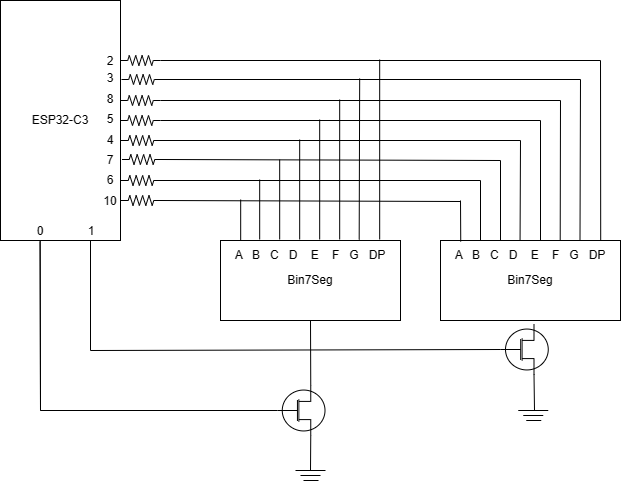

The diagram above was exported from draw.io. Its source (the exported page's mxGraphModel, read from the mxfile embedded in the PNG):
<mxGraphModel dx="1123" dy="721" grid="1" gridSize="10" guides="1" tooltips="1" connect="1" arrows="1" fold="1" page="1" pageScale="1" pageWidth="827" pageHeight="1169" math="0" shadow="0">
  <root>
    <mxCell id="0" />
    <mxCell id="1" parent="0" />
    <mxCell id="7Lee2nggfuQuHTZaWAQY-2" value="ESP32-C3" style="rounded=0;whiteSpace=wrap;html=1;" vertex="1" parent="1">
      <mxGeometry x="160" y="80" width="120" height="240" as="geometry" />
    </mxCell>
    <mxCell id="7Lee2nggfuQuHTZaWAQY-3" value="Bin7Seg" style="rounded=0;whiteSpace=wrap;html=1;" vertex="1" parent="1">
      <mxGeometry x="380" y="320" width="180" height="80" as="geometry" />
    </mxCell>
    <mxCell id="7Lee2nggfuQuHTZaWAQY-4" value="Bin7Seg" style="rounded=0;whiteSpace=wrap;html=1;" vertex="1" parent="1">
      <mxGeometry x="600" y="320" width="180" height="80" as="geometry" />
    </mxCell>
    <mxCell id="7Lee2nggfuQuHTZaWAQY-5" value="" style="endArrow=none;html=1;rounded=0;" edge="1" parent="1">
      <mxGeometry width="50" height="50" relative="1" as="geometry">
        <mxPoint x="320" y="140" as="sourcePoint" />
        <mxPoint x="760" y="140" as="targetPoint" />
      </mxGeometry>
    </mxCell>
    <mxCell id="7Lee2nggfuQuHTZaWAQY-6" value="" style="endArrow=none;html=1;rounded=0;" edge="1" parent="1">
      <mxGeometry width="50" height="50" relative="1" as="geometry">
        <mxPoint x="320" y="159" as="sourcePoint" />
        <mxPoint x="740" y="159" as="targetPoint" />
      </mxGeometry>
    </mxCell>
    <mxCell id="7Lee2nggfuQuHTZaWAQY-7" value="" style="endArrow=none;html=1;rounded=0;" edge="1" parent="1">
      <mxGeometry width="50" height="50" relative="1" as="geometry">
        <mxPoint x="320" y="180" as="sourcePoint" />
        <mxPoint x="720" y="180" as="targetPoint" />
      </mxGeometry>
    </mxCell>
    <mxCell id="7Lee2nggfuQuHTZaWAQY-8" value="" style="endArrow=none;html=1;rounded=0;" edge="1" parent="1">
      <mxGeometry width="50" height="50" relative="1" as="geometry">
        <mxPoint x="320" y="200" as="sourcePoint" />
        <mxPoint x="700" y="200" as="targetPoint" />
      </mxGeometry>
    </mxCell>
    <mxCell id="7Lee2nggfuQuHTZaWAQY-9" value="" style="endArrow=none;html=1;rounded=0;" edge="1" parent="1">
      <mxGeometry width="50" height="50" relative="1" as="geometry">
        <mxPoint x="320" y="220" as="sourcePoint" />
        <mxPoint x="680" y="220" as="targetPoint" />
      </mxGeometry>
    </mxCell>
    <mxCell id="7Lee2nggfuQuHTZaWAQY-10" value="" style="endArrow=none;html=1;rounded=0;exitX=1;exitY=0.5;exitDx=0;exitDy=0;exitPerimeter=0;" edge="1" parent="1" source="7Lee2nggfuQuHTZaWAQY-37">
      <mxGeometry width="50" height="50" relative="1" as="geometry">
        <mxPoint x="320" y="240" as="sourcePoint" />
        <mxPoint x="660" y="240" as="targetPoint" />
      </mxGeometry>
    </mxCell>
    <mxCell id="7Lee2nggfuQuHTZaWAQY-11" value="" style="endArrow=none;html=1;rounded=0;" edge="1" parent="1">
      <mxGeometry width="50" height="50" relative="1" as="geometry">
        <mxPoint x="320" y="260" as="sourcePoint" />
        <mxPoint x="640" y="260" as="targetPoint" />
      </mxGeometry>
    </mxCell>
    <mxCell id="7Lee2nggfuQuHTZaWAQY-12" value="" style="endArrow=none;html=1;rounded=0;" edge="1" parent="1">
      <mxGeometry width="50" height="50" relative="1" as="geometry">
        <mxPoint x="320" y="280" as="sourcePoint" />
        <mxPoint x="620" y="281" as="targetPoint" />
      </mxGeometry>
    </mxCell>
    <mxCell id="7Lee2nggfuQuHTZaWAQY-13" value="" style="endArrow=none;html=1;rounded=0;exitX=0.89;exitY=0.001;exitDx=0;exitDy=0;exitPerimeter=0;" edge="1" parent="1" source="7Lee2nggfuQuHTZaWAQY-4">
      <mxGeometry width="50" height="50" relative="1" as="geometry">
        <mxPoint x="530" y="270" as="sourcePoint" />
        <mxPoint x="760" y="140" as="targetPoint" />
      </mxGeometry>
    </mxCell>
    <mxCell id="7Lee2nggfuQuHTZaWAQY-14" value="" style="endArrow=none;html=1;rounded=0;exitX=0.118;exitY=0.013;exitDx=0;exitDy=0;exitPerimeter=0;" edge="1" parent="1">
      <mxGeometry width="50" height="50" relative="1" as="geometry">
        <mxPoint x="620.24" y="321.03999999999996" as="sourcePoint" />
        <mxPoint x="620" y="280" as="targetPoint" />
      </mxGeometry>
    </mxCell>
    <mxCell id="7Lee2nggfuQuHTZaWAQY-15" value="" style="endArrow=none;html=1;rounded=0;exitX=0.118;exitY=0.013;exitDx=0;exitDy=0;exitPerimeter=0;" edge="1" parent="1">
      <mxGeometry width="50" height="50" relative="1" as="geometry">
        <mxPoint x="640" y="320" as="sourcePoint" />
        <mxPoint x="640" y="260" as="targetPoint" />
      </mxGeometry>
    </mxCell>
    <mxCell id="7Lee2nggfuQuHTZaWAQY-16" value="" style="endArrow=none;html=1;rounded=0;" edge="1" parent="1">
      <mxGeometry width="50" height="50" relative="1" as="geometry">
        <mxPoint x="660" y="320" as="sourcePoint" />
        <mxPoint x="660" y="240" as="targetPoint" />
      </mxGeometry>
    </mxCell>
    <mxCell id="7Lee2nggfuQuHTZaWAQY-17" value="" style="endArrow=none;html=1;rounded=0;exitX=0.442;exitY=0.002;exitDx=0;exitDy=0;exitPerimeter=0;" edge="1" parent="1" source="7Lee2nggfuQuHTZaWAQY-4">
      <mxGeometry width="50" height="50" relative="1" as="geometry">
        <mxPoint x="680" y="300" as="sourcePoint" />
        <mxPoint x="680" y="220" as="targetPoint" />
      </mxGeometry>
    </mxCell>
    <mxCell id="7Lee2nggfuQuHTZaWAQY-18" value="" style="endArrow=none;html=1;rounded=0;" edge="1" parent="1">
      <mxGeometry width="50" height="50" relative="1" as="geometry">
        <mxPoint x="700" y="320" as="sourcePoint" />
        <mxPoint x="700" y="200" as="targetPoint" />
      </mxGeometry>
    </mxCell>
    <mxCell id="7Lee2nggfuQuHTZaWAQY-19" value="" style="endArrow=none;html=1;rounded=0;exitX=0.665;exitY=-0.002;exitDx=0;exitDy=0;exitPerimeter=0;" edge="1" parent="1" source="7Lee2nggfuQuHTZaWAQY-4">
      <mxGeometry width="50" height="50" relative="1" as="geometry">
        <mxPoint x="720" y="260" as="sourcePoint" />
        <mxPoint x="720" y="180" as="targetPoint" />
      </mxGeometry>
    </mxCell>
    <mxCell id="7Lee2nggfuQuHTZaWAQY-20" value="" style="endArrow=none;html=1;rounded=0;exitX=0.775;exitY=0.014;exitDx=0;exitDy=0;exitPerimeter=0;" edge="1" parent="1">
      <mxGeometry width="50" height="50" relative="1" as="geometry">
        <mxPoint x="739.5000000000001" y="320.12" as="sourcePoint" />
        <mxPoint x="740" y="159" as="targetPoint" />
      </mxGeometry>
    </mxCell>
    <mxCell id="7Lee2nggfuQuHTZaWAQY-21" value="" style="endArrow=none;html=1;rounded=0;exitX=0.89;exitY=0.001;exitDx=0;exitDy=0;exitPerimeter=0;" edge="1" parent="1">
      <mxGeometry width="50" height="50" relative="1" as="geometry">
        <mxPoint x="539.1800000000001" y="319" as="sourcePoint" />
        <mxPoint x="539.1800000000001" y="139" as="targetPoint" />
      </mxGeometry>
    </mxCell>
    <mxCell id="7Lee2nggfuQuHTZaWAQY-22" value="" style="endArrow=none;html=1;rounded=0;exitX=0.118;exitY=0.013;exitDx=0;exitDy=0;exitPerimeter=0;" edge="1" parent="1">
      <mxGeometry width="50" height="50" relative="1" as="geometry">
        <mxPoint x="400.18" y="320" as="sourcePoint" />
        <mxPoint x="400.18" y="279" as="targetPoint" />
      </mxGeometry>
    </mxCell>
    <mxCell id="7Lee2nggfuQuHTZaWAQY-23" value="" style="endArrow=none;html=1;rounded=0;exitX=0.118;exitY=0.013;exitDx=0;exitDy=0;exitPerimeter=0;" edge="1" parent="1">
      <mxGeometry width="50" height="50" relative="1" as="geometry">
        <mxPoint x="419.18" y="319" as="sourcePoint" />
        <mxPoint x="419.18" y="259" as="targetPoint" />
      </mxGeometry>
    </mxCell>
    <mxCell id="7Lee2nggfuQuHTZaWAQY-24" value="" style="endArrow=none;html=1;rounded=0;" edge="1" parent="1">
      <mxGeometry width="50" height="50" relative="1" as="geometry">
        <mxPoint x="439.18" y="319" as="sourcePoint" />
        <mxPoint x="439.18" y="239" as="targetPoint" />
      </mxGeometry>
    </mxCell>
    <mxCell id="7Lee2nggfuQuHTZaWAQY-25" value="" style="endArrow=none;html=1;rounded=0;exitX=0.442;exitY=0.002;exitDx=0;exitDy=0;exitPerimeter=0;" edge="1" parent="1">
      <mxGeometry width="50" height="50" relative="1" as="geometry">
        <mxPoint x="459.18" y="319" as="sourcePoint" />
        <mxPoint x="459.18" y="219" as="targetPoint" />
      </mxGeometry>
    </mxCell>
    <mxCell id="7Lee2nggfuQuHTZaWAQY-26" value="" style="endArrow=none;html=1;rounded=0;" edge="1" parent="1">
      <mxGeometry width="50" height="50" relative="1" as="geometry">
        <mxPoint x="479.18" y="319" as="sourcePoint" />
        <mxPoint x="479.18" y="199" as="targetPoint" />
      </mxGeometry>
    </mxCell>
    <mxCell id="7Lee2nggfuQuHTZaWAQY-27" value="" style="endArrow=none;html=1;rounded=0;exitX=0.665;exitY=-0.002;exitDx=0;exitDy=0;exitPerimeter=0;" edge="1" parent="1">
      <mxGeometry width="50" height="50" relative="1" as="geometry">
        <mxPoint x="499.18" y="319" as="sourcePoint" />
        <mxPoint x="499.18" y="179" as="targetPoint" />
      </mxGeometry>
    </mxCell>
    <mxCell id="7Lee2nggfuQuHTZaWAQY-28" value="" style="endArrow=none;html=1;rounded=0;exitX=0.775;exitY=0.014;exitDx=0;exitDy=0;exitPerimeter=0;" edge="1" parent="1">
      <mxGeometry width="50" height="50" relative="1" as="geometry">
        <mxPoint x="518.6800000000001" y="319.12" as="sourcePoint" />
        <mxPoint x="519.1800000000001" y="158" as="targetPoint" />
      </mxGeometry>
    </mxCell>
    <mxCell id="7Lee2nggfuQuHTZaWAQY-29" value="" style="pointerEvents=1;verticalLabelPosition=bottom;shadow=0;dashed=0;align=center;html=1;verticalAlign=top;shape=mxgraph.electrical.resistors.resistor_2;" vertex="1" parent="1">
      <mxGeometry x="280" y="135" width="40" height="10" as="geometry" />
    </mxCell>
    <mxCell id="7Lee2nggfuQuHTZaWAQY-30" value="" style="pointerEvents=1;verticalLabelPosition=bottom;shadow=0;dashed=0;align=center;html=1;verticalAlign=top;shape=mxgraph.electrical.resistors.resistor_2;" vertex="1" parent="1">
      <mxGeometry x="281" y="154" width="40" height="10" as="geometry" />
    </mxCell>
    <mxCell id="7Lee2nggfuQuHTZaWAQY-31" value="" style="pointerEvents=1;verticalLabelPosition=bottom;shadow=0;dashed=0;align=center;html=1;verticalAlign=top;shape=mxgraph.electrical.resistors.resistor_2;" vertex="1" parent="1">
      <mxGeometry x="280" y="175" width="40" height="10" as="geometry" />
    </mxCell>
    <mxCell id="7Lee2nggfuQuHTZaWAQY-32" value="" style="pointerEvents=1;verticalLabelPosition=bottom;shadow=0;dashed=0;align=center;html=1;verticalAlign=top;shape=mxgraph.electrical.resistors.resistor_2;" vertex="1" parent="1">
      <mxGeometry x="280" y="195" width="40" height="10" as="geometry" />
    </mxCell>
    <mxCell id="7Lee2nggfuQuHTZaWAQY-36" value="" style="pointerEvents=1;verticalLabelPosition=bottom;shadow=0;dashed=0;align=center;html=1;verticalAlign=top;shape=mxgraph.electrical.resistors.resistor_2;" vertex="1" parent="1">
      <mxGeometry x="280.5" y="215" width="40" height="10" as="geometry" />
    </mxCell>
    <mxCell id="7Lee2nggfuQuHTZaWAQY-37" value="" style="pointerEvents=1;verticalLabelPosition=bottom;shadow=0;dashed=0;align=center;html=1;verticalAlign=top;shape=mxgraph.electrical.resistors.resistor_2;" vertex="1" parent="1">
      <mxGeometry x="281.5" y="234" width="40" height="10" as="geometry" />
    </mxCell>
    <mxCell id="7Lee2nggfuQuHTZaWAQY-38" value="" style="pointerEvents=1;verticalLabelPosition=bottom;shadow=0;dashed=0;align=center;html=1;verticalAlign=top;shape=mxgraph.electrical.resistors.resistor_2;" vertex="1" parent="1">
      <mxGeometry x="280.5" y="255" width="40" height="10" as="geometry" />
    </mxCell>
    <mxCell id="7Lee2nggfuQuHTZaWAQY-39" value="" style="pointerEvents=1;verticalLabelPosition=bottom;shadow=0;dashed=0;align=center;html=1;verticalAlign=top;shape=mxgraph.electrical.resistors.resistor_2;" vertex="1" parent="1">
      <mxGeometry x="280.5" y="275" width="40" height="10" as="geometry" />
    </mxCell>
    <mxCell id="7Lee2nggfuQuHTZaWAQY-40" value="" style="verticalLabelPosition=bottom;shadow=0;dashed=0;align=center;html=1;verticalAlign=top;shape=mxgraph.electrical.mosfets1.mosfet_n_no_bulk;" vertex="1" parent="1">
      <mxGeometry x="437" y="465" width="47.5" height="50" as="geometry" />
    </mxCell>
    <mxCell id="7Lee2nggfuQuHTZaWAQY-41" value="" style="verticalLabelPosition=bottom;shadow=0;dashed=0;align=center;html=1;verticalAlign=top;shape=mxgraph.electrical.mosfets1.mosfet_n_no_bulk;" vertex="1" parent="1">
      <mxGeometry x="660.25" y="404" width="47.5" height="50" as="geometry" />
    </mxCell>
    <mxCell id="7Lee2nggfuQuHTZaWAQY-42" value="" style="endArrow=none;html=1;rounded=0;entryX=0.5;entryY=1;entryDx=0;entryDy=0;exitX=0.7;exitY=0;exitDx=0;exitDy=0;exitPerimeter=0;" edge="1" parent="1" source="7Lee2nggfuQuHTZaWAQY-40" target="7Lee2nggfuQuHTZaWAQY-3">
      <mxGeometry width="50" height="50" relative="1" as="geometry">
        <mxPoint x="480" y="510" as="sourcePoint" />
        <mxPoint x="530" y="460" as="targetPoint" />
      </mxGeometry>
    </mxCell>
    <mxCell id="7Lee2nggfuQuHTZaWAQY-43" value="" style="endArrow=none;html=1;rounded=0;exitX=0;exitY=0.5;exitDx=0;exitDy=0;exitPerimeter=0;" edge="1" parent="1" source="7Lee2nggfuQuHTZaWAQY-40">
      <mxGeometry width="50" height="50" relative="1" as="geometry">
        <mxPoint x="470" y="530" as="sourcePoint" />
        <mxPoint x="200" y="490" as="targetPoint" />
      </mxGeometry>
    </mxCell>
    <mxCell id="7Lee2nggfuQuHTZaWAQY-44" value="" style="endArrow=none;html=1;rounded=0;exitX=0.33;exitY=1.003;exitDx=0;exitDy=0;exitPerimeter=0;" edge="1" parent="1" source="7Lee2nggfuQuHTZaWAQY-2">
      <mxGeometry width="50" height="50" relative="1" as="geometry">
        <mxPoint x="200" y="370" as="sourcePoint" />
        <mxPoint x="200" y="490" as="targetPoint" />
      </mxGeometry>
    </mxCell>
    <mxCell id="7Lee2nggfuQuHTZaWAQY-45" value="" style="endArrow=none;html=1;rounded=0;exitX=0.33;exitY=1.003;exitDx=0;exitDy=0;exitPerimeter=0;" edge="1" parent="1" source="7Lee2nggfuQuHTZaWAQY-2">
      <mxGeometry width="50" height="50" relative="1" as="geometry">
        <mxPoint x="200" y="321" as="sourcePoint" />
        <mxPoint x="200" y="490" as="targetPoint" />
        <Array as="points" />
      </mxGeometry>
    </mxCell>
    <mxCell id="7Lee2nggfuQuHTZaWAQY-46" value="" style="endArrow=none;html=1;rounded=0;exitX=0.33;exitY=1.003;exitDx=0;exitDy=0;exitPerimeter=0;" edge="1" parent="1">
      <mxGeometry width="50" height="50" relative="1" as="geometry">
        <mxPoint x="250" y="320" as="sourcePoint" />
        <mxPoint x="250" y="430" as="targetPoint" />
        <Array as="points" />
      </mxGeometry>
    </mxCell>
    <mxCell id="7Lee2nggfuQuHTZaWAQY-47" value="" style="endArrow=none;html=1;rounded=0;exitX=0;exitY=0.5;exitDx=0;exitDy=0;exitPerimeter=0;" edge="1" parent="1" source="7Lee2nggfuQuHTZaWAQY-41">
      <mxGeometry width="50" height="50" relative="1" as="geometry">
        <mxPoint x="260" y="330" as="sourcePoint" />
        <mxPoint x="250" y="430" as="targetPoint" />
        <Array as="points" />
      </mxGeometry>
    </mxCell>
    <mxCell id="7Lee2nggfuQuHTZaWAQY-48" value="" style="endArrow=none;html=1;rounded=0;entryX=0.7;entryY=1;entryDx=0;entryDy=0;entryPerimeter=0;" edge="1" parent="1" target="7Lee2nggfuQuHTZaWAQY-40">
      <mxGeometry width="50" height="50" relative="1" as="geometry">
        <mxPoint x="470" y="550" as="sourcePoint" />
        <mxPoint x="495" y="515" as="targetPoint" />
      </mxGeometry>
    </mxCell>
    <mxCell id="7Lee2nggfuQuHTZaWAQY-49" value="" style="endArrow=none;html=1;rounded=0;entryX=0.7;entryY=1;entryDx=0;entryDy=0;entryPerimeter=0;" edge="1" parent="1" target="7Lee2nggfuQuHTZaWAQY-41">
      <mxGeometry width="50" height="50" relative="1" as="geometry">
        <mxPoint x="694" y="490" as="sourcePoint" />
        <mxPoint x="695" y="454" as="targetPoint" />
      </mxGeometry>
    </mxCell>
    <mxCell id="7Lee2nggfuQuHTZaWAQY-50" value="" style="endArrow=none;html=1;rounded=0;" edge="1" parent="1">
      <mxGeometry width="50" height="50" relative="1" as="geometry">
        <mxPoint x="677.75" y="490" as="sourcePoint" />
        <mxPoint x="707.75" y="490" as="targetPoint" />
      </mxGeometry>
    </mxCell>
    <mxCell id="7Lee2nggfuQuHTZaWAQY-51" value="" style="endArrow=none;html=1;rounded=0;" edge="1" parent="1">
      <mxGeometry width="50" height="50" relative="1" as="geometry">
        <mxPoint x="682.75" y="495" as="sourcePoint" />
        <mxPoint x="702.75" y="495" as="targetPoint" />
      </mxGeometry>
    </mxCell>
    <mxCell id="7Lee2nggfuQuHTZaWAQY-52" value="" style="endArrow=none;html=1;rounded=0;" edge="1" parent="1">
      <mxGeometry width="50" height="50" relative="1" as="geometry">
        <mxPoint x="685.75" y="500" as="sourcePoint" />
        <mxPoint x="700.75" y="500" as="targetPoint" />
      </mxGeometry>
    </mxCell>
    <mxCell id="7Lee2nggfuQuHTZaWAQY-53" value="" style="endArrow=none;html=1;rounded=0;" edge="1" parent="1">
      <mxGeometry width="50" height="50" relative="1" as="geometry">
        <mxPoint x="455" y="550" as="sourcePoint" />
        <mxPoint x="485" y="550" as="targetPoint" />
      </mxGeometry>
    </mxCell>
    <mxCell id="7Lee2nggfuQuHTZaWAQY-54" value="" style="endArrow=none;html=1;rounded=0;" edge="1" parent="1">
      <mxGeometry width="50" height="50" relative="1" as="geometry">
        <mxPoint x="460" y="555" as="sourcePoint" />
        <mxPoint x="480" y="555" as="targetPoint" />
      </mxGeometry>
    </mxCell>
    <mxCell id="7Lee2nggfuQuHTZaWAQY-55" value="" style="endArrow=none;html=1;rounded=0;" edge="1" parent="1">
      <mxGeometry width="50" height="50" relative="1" as="geometry">
        <mxPoint x="463" y="560" as="sourcePoint" />
        <mxPoint x="478" y="560" as="targetPoint" />
      </mxGeometry>
    </mxCell>
    <mxCell id="7Lee2nggfuQuHTZaWAQY-56" value="&amp;nbsp; &amp;nbsp; A&amp;nbsp; &amp;nbsp;B&amp;nbsp; &amp;nbsp;C&amp;nbsp; &amp;nbsp;D&amp;nbsp; &amp;nbsp; E&amp;nbsp; &amp;nbsp; F&amp;nbsp; &amp;nbsp;G&amp;nbsp; &amp;nbsp;DP&lt;span style=&quot;color: rgba(0, 0, 0, 0); font-family: monospace; font-size: 0px; text-wrap: nowrap;&quot;&gt;%3CmxGraphModel%3E%3Croot%3E%3CmxCell%20id%3D%220%22%2F%3E%3CmxCell%20id%3D%221%22%20parent%3D%220%22%2F%3E%3CmxCell%20id%3D%222%22%20value%3D%22%22%20style%3D%22endArrow%3Dnone%3Bhtml%3D1%3Brounded%3D0%3B%22%20edge%3D%221%22%20parent%3D%221%22%3E%3CmxGeometry%20width%3D%2250%22%20height%3D%2250%22%20relative%3D%221%22%20as%3D%22geometry%22%3E%3CmxPoint%20x%3D%22500%22%20y%3D%22530%22%20as%3D%22sourcePoint%22%2F%3E%3CmxPoint%20x%3D%22530%22%20y%3D%22530%22%20as%3D%22targetPoint%22%2F%3E%3C%2FmxGeometry%3E%3C%2FmxCell%3E%3CmxCell%20id%3D%223%22%20value%3D%22%22%20style%3D%22endArrow%3Dnone%3Bhtml%3D1%3Brounded%3D0%3B%22%20edge%3D%221%22%20parent%3D%221%22%3E%3CmxGeometry%20width%3D%2250%22%20height%3D%2250%22%20relative%3D%221%22%20as%3D%22geometry%22%3E%3CmxPoint%20x%3D%22505%22%20y%3D%22535%22%20as%3D%22sourcePoint%22%2F%3E%3CmxPoint%20x%3D%22525%22%20y%3D%22535%22%20as%3D%22targetPoint%22%2F%3E%3C%2FmxGeometry%3E%3C%2FmxCell%3E%3CmxCell%20id%3D%224%22%20value%3D%22%22%20style%3D%22endArrow%3Dnone%3Bhtml%3D1%3Brounded%3D0%3B%22%20edge%3D%221%22%20parent%3D%221%22%3E%3CmxGeometry%20width%3D%2250%22%20height%3D%2250%22%20relative%3D%221%22%20as%3D%22geometry%22%3E%3CmxPoint%20x%3D%22508%22%20y%3D%22540%22%20as%3D%22sourcePoint%22%2F%3E%3CmxPoint%20x%3D%22523%22%20y%3D%22540%22%20as%3D%22targetPoint%22%2F%3E%3C%2FmxGeometry%3E%3C%2FmxCell%3E%3C%2Froot%3E%3C%2FmxGraphModel%3E&lt;/span&gt;" style="text;html=1;align=left;verticalAlign=middle;whiteSpace=wrap;rounded=0;" vertex="1" parent="1">
      <mxGeometry x="380" y="320" width="180" height="30" as="geometry" />
    </mxCell>
    <mxCell id="7Lee2nggfuQuHTZaWAQY-57" value="&amp;nbsp; &amp;nbsp; A&amp;nbsp; &amp;nbsp;B&amp;nbsp; &amp;nbsp;C&amp;nbsp; &amp;nbsp;D&amp;nbsp; &amp;nbsp; E&amp;nbsp; &amp;nbsp; F&amp;nbsp; &amp;nbsp;G&amp;nbsp; &amp;nbsp;DP&lt;span style=&quot;color: rgba(0, 0, 0, 0); font-family: monospace; font-size: 0px; text-wrap: nowrap;&quot;&gt;%3CmxGraphModel%3E%3Croot%3E%3CmxCell%20id%3D%220%22%2F%3E%3CmxCell%20id%3D%221%22%20parent%3D%220%22%2F%3E%3CmxCell%20id%3D%222%22%20value%3D%22%22%20style%3D%22endArrow%3Dnone%3Bhtml%3D1%3Brounded%3D0%3B%22%20edge%3D%221%22%20parent%3D%221%22%3E%3CmxGeometry%20width%3D%2250%22%20height%3D%2250%22%20relative%3D%221%22%20as%3D%22geometry%22%3E%3CmxPoint%20x%3D%22500%22%20y%3D%22530%22%20as%3D%22sourcePoint%22%2F%3E%3CmxPoint%20x%3D%22530%22%20y%3D%22530%22%20as%3D%22targetPoint%22%2F%3E%3C%2FmxGeometry%3E%3C%2FmxCell%3E%3CmxCell%20id%3D%223%22%20value%3D%22%22%20style%3D%22endArrow%3Dnone%3Bhtml%3D1%3Brounded%3D0%3B%22%20edge%3D%221%22%20parent%3D%221%22%3E%3CmxGeometry%20width%3D%2250%22%20height%3D%2250%22%20relative%3D%221%22%20as%3D%22geometry%22%3E%3CmxPoint%20x%3D%22505%22%20y%3D%22535%22%20as%3D%22sourcePoint%22%2F%3E%3CmxPoint%20x%3D%22525%22%20y%3D%22535%22%20as%3D%22targetPoint%22%2F%3E%3C%2FmxGeometry%3E%3C%2FmxCell%3E%3CmxCell%20id%3D%224%22%20value%3D%22%22%20style%3D%22endArrow%3Dnone%3Bhtml%3D1%3Brounded%3D0%3B%22%20edge%3D%221%22%20parent%3D%221%22%3E%3CmxGeometry%20width%3D%2250%22%20height%3D%2250%22%20relative%3D%221%22%20as%3D%22geometry%22%3E%3CmxPoint%20x%3D%22508%22%20y%3D%22540%22%20as%3D%22sourcePoint%22%2F%3E%3CmxPoint%20x%3D%22523%22%20y%3D%22540%22%20as%3D%22targetPoint%22%2F%3E%3C%2FmxGeometry%3E%3C%2FmxCell%3E%3C%2Froot%3E%3C%2FmxGraphModel%3E&lt;/span&gt;" style="text;html=1;align=left;verticalAlign=middle;whiteSpace=wrap;rounded=0;" vertex="1" parent="1">
      <mxGeometry x="600" y="320" width="180" height="30" as="geometry" />
    </mxCell>
    <mxCell id="7Lee2nggfuQuHTZaWAQY-58" value="2&lt;div style=&quot;line-height: 170%;&quot;&gt;&lt;div&gt;3&lt;/div&gt;&lt;div&gt;8&lt;/div&gt;&lt;div&gt;5&lt;/div&gt;&lt;div style=&quot;line-height: 170%;&quot;&gt;4&lt;/div&gt;&lt;div&gt;7&lt;/div&gt;&lt;div&gt;6&lt;/div&gt;&lt;div&gt;10&lt;/div&gt;&lt;/div&gt;" style="text;html=1;align=center;verticalAlign=middle;whiteSpace=wrap;rounded=0;" vertex="1" parent="1">
      <mxGeometry x="240" y="127" width="60" height="170" as="geometry" />
    </mxCell>
    <mxCell id="7Lee2nggfuQuHTZaWAQY-59" value="0" style="text;html=1;align=center;verticalAlign=middle;whiteSpace=wrap;rounded=0;" vertex="1" parent="1">
      <mxGeometry x="170" y="296" width="60" height="30" as="geometry" />
    </mxCell>
    <mxCell id="7Lee2nggfuQuHTZaWAQY-60" value="1" style="text;html=1;align=center;verticalAlign=middle;whiteSpace=wrap;rounded=0;" vertex="1" parent="1">
      <mxGeometry x="220.5" y="296" width="60" height="30" as="geometry" />
    </mxCell>
  </root>
</mxGraphModel>